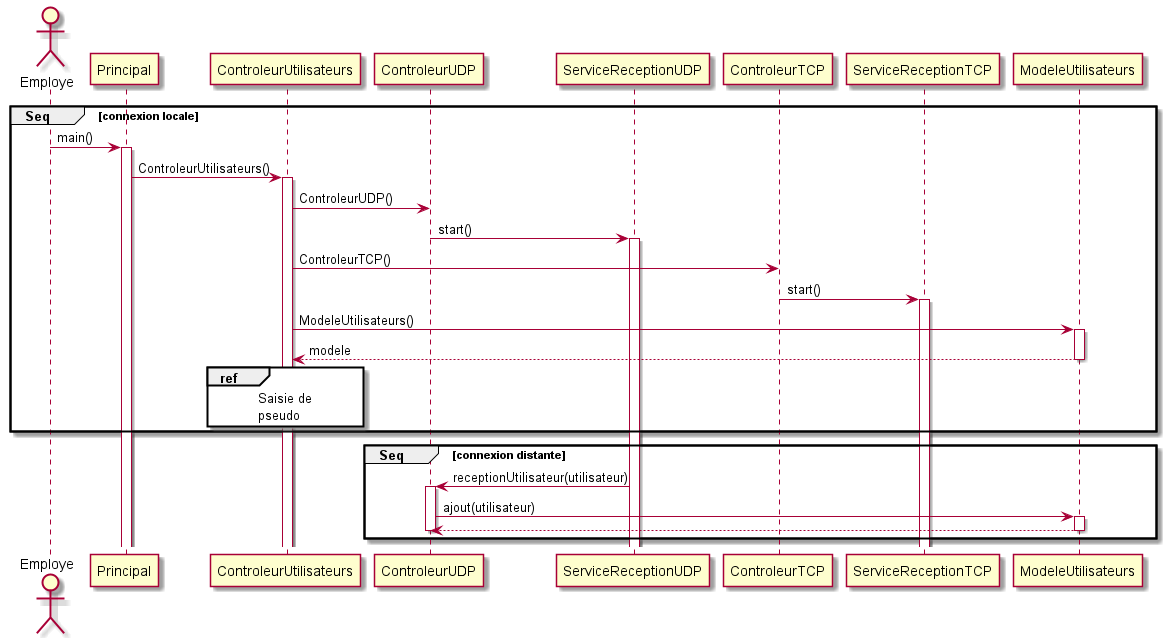

The diagram above was rendered by PlantUML. Its source (embedded in the PNG):
@startuml Connexion
actor Employe
group Seq [connexion locale]
    Employe -> Principal : main()
    activate Principal
    Principal -> ControleurUtilisateurs : ControleurUtilisateurs()
    activate ControleurUtilisateurs
    ControleurUtilisateurs -> ControleurUDP : ControleurUDP()
    ControleurUDP -> ServiceReceptionUDP : start()
    activate ServiceReceptionUDP
    ControleurUtilisateurs -> ControleurTCP : ControleurTCP()
    ControleurTCP -> ServiceReceptionTCP : start()
    activate ServiceReceptionTCP
    ControleurUtilisateurs -> ModeleUtilisateurs : ModeleUtilisateurs()
    activate ModeleUtilisateurs
    ModeleUtilisateurs --> ControleurUtilisateurs : modele
    deactivate ModeleUtilisateurs
    ref over ControleurUtilisateurs
        Saisie de 
        pseudo
    end ref
end
group Seq [connexion distante]
    ServiceReceptionUDP -> ControleurUDP : receptionUtilisateur(utilisateur)
    activate ControleurUDP
    ControleurUDP -> ModeleUtilisateurs : ajout(utilisateur)
    activate ModeleUtilisateurs
    ModeleUtilisateurs --> ControleurUDP
    deactivate ModeleUtilisateurs
    deactivate ControleurUDP
end
@enduml